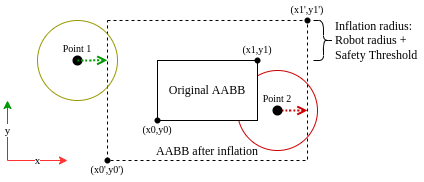

The diagram above was exported from draw.io. Its source (the exported page's mxGraphModel, read from the mxfile embedded in the PNG):
<mxGraphModel dx="677" dy="418" grid="1" gridSize="10" guides="1" tooltips="1" connect="1" arrows="1" fold="1" page="1" pageScale="1" pageWidth="850" pageHeight="1100" math="0" shadow="0">
  <root>
    <mxCell id="0" />
    <mxCell id="1" parent="0" />
    <mxCell id="EeNFYIu46wEKLzyHI-Pa-5" value="&lt;font data-font-src=&quot;http://mirrors.ctan.org/fonts/cm-unicode/fonts/otf/cmunbxo.otf&quot; face=&quot;Comptuer Modern&quot;&gt;AABB after inflation&lt;/font&gt;" style="rounded=0;whiteSpace=wrap;html=1;dashed=1;align=center;verticalAlign=bottom;" parent="1" vertex="1">
      <mxGeometry x="320" y="360" width="200" height="140" as="geometry" />
    </mxCell>
    <mxCell id="EeNFYIu46wEKLzyHI-Pa-6" value="" style="shape=curlyBracket;whiteSpace=wrap;html=1;rounded=1;flipH=1;fontFamily=Comptuer Modern;fontSource=http%3A%2F%2Fmirrors.ctan.org%2Ffonts%2Fcm-unicode%2Ffonts%2Fotf%2Fcmunbxo.otf;" parent="1" vertex="1">
      <mxGeometry x="526" y="360" width="20" height="40" as="geometry" />
    </mxCell>
    <mxCell id="EeNFYIu46wEKLzyHI-Pa-7" value="Inflation radius: Robot radius + Safety Threshold" style="text;html=1;strokeColor=none;fillColor=none;align=left;verticalAlign=middle;whiteSpace=wrap;rounded=0;fontFamily=Comptuer Modern;fontSource=http%3A%2F%2Fmirrors.ctan.org%2Ffonts%2Fcm-unicode%2Ffonts%2Fotf%2Fcmunbxo.otf;" parent="1" vertex="1">
      <mxGeometry x="546" y="365" width="90" height="30" as="geometry" />
    </mxCell>
    <mxCell id="EeNFYIu46wEKLzyHI-Pa-11" value="" style="endArrow=none;dashed=1;html=1;dashPattern=1 1;strokeWidth=2;fontFamily=Comptuer Modern;fontSource=http%3A%2F%2Fmirrors.ctan.org%2Ffonts%2Fcm-unicode%2Ffonts%2Fotf%2Fcmunbxo.otf;startArrow=open;startFill=0;endFill=0;curved=1;strokeColor=#CC0000;entryX=0.5;entryY=0.5;entryDx=0;entryDy=0;entryPerimeter=0;" parent="1" target="EeNFYIu46wEKLzyHI-Pa-10" edge="1">
      <mxGeometry width="50" height="50" relative="1" as="geometry">
        <mxPoint x="520" y="449.94" as="sourcePoint" />
        <mxPoint x="500" y="449.94" as="targetPoint" />
      </mxGeometry>
    </mxCell>
    <mxCell id="EeNFYIu46wEKLzyHI-Pa-17" value="(x0',y0')" style="shape=waypoint;sketch=0;fillStyle=solid;size=6;pointerEvents=1;points=[];fillColor=none;resizable=0;rotatable=0;perimeter=centerPerimeter;snapToPoint=1;fontFamily=Comptuer Modern;fontSource=http%3A%2F%2Fmirrors.ctan.org%2Ffonts%2Fcm-unicode%2Ffonts%2Fotf%2Fcmunbxo.otf;fontSize=10;strokeWidth=1;spacing=4;verticalAlign=bottom;" parent="1" vertex="1">
      <mxGeometry x="300" y="480" width="40" height="40" as="geometry" />
    </mxCell>
    <mxCell id="EeNFYIu46wEKLzyHI-Pa-18" value="(x1',y1')" style="shape=waypoint;sketch=0;fillStyle=solid;size=6;pointerEvents=1;points=[];fillColor=none;resizable=0;rotatable=0;perimeter=centerPerimeter;snapToPoint=1;fontFamily=Comptuer Modern;fontSource=http%3A%2F%2Fmirrors.ctan.org%2Ffonts%2Fcm-unicode%2Ffonts%2Fotf%2Fcmunbxo.otf;fontSize=10;strokeWidth=1;spacing=-1;verticalAlign=top;" parent="1" vertex="1">
      <mxGeometry x="500" y="340" width="40" height="40" as="geometry" />
    </mxCell>
    <mxCell id="EeNFYIu46wEKLzyHI-Pa-21" value="" style="group" parent="1" vertex="1" connectable="0">
      <mxGeometry x="250" y="360" width="80" height="80" as="geometry" />
    </mxCell>
    <mxCell id="EeNFYIu46wEKLzyHI-Pa-20" value="" style="ellipse;whiteSpace=wrap;html=1;aspect=fixed;fontFamily=Comptuer Modern;fontSource=http%3A%2F%2Fmirrors.ctan.org%2Ffonts%2Fcm-unicode%2Ffonts%2Fotf%2Fcmunbxo.otf;fontSize=10;strokeWidth=1;fillColor=none;strokeColor=#999900;" parent="EeNFYIu46wEKLzyHI-Pa-21" vertex="1">
      <mxGeometry width="80" height="80" as="geometry" />
    </mxCell>
    <mxCell id="EeNFYIu46wEKLzyHI-Pa-8" value="Point 1&#10;" style="shape=waypoint;sketch=0;fillStyle=solid;size=6;pointerEvents=1;points=[];fillColor=none;resizable=0;rotatable=0;perimeter=centerPerimeter;snapToPoint=1;fontFamily=Comptuer Modern;fontSource=http%3A%2F%2Fmirrors.ctan.org%2Ffonts%2Fcm-unicode%2Ffonts%2Fotf%2Fcmunbxo.otf;strokeWidth=3;verticalAlign=top;horizontal=1;fontSize=10;spacing=-2;" parent="EeNFYIu46wEKLzyHI-Pa-21" vertex="1">
      <mxGeometry x="20" y="20" width="40" height="40" as="geometry" />
    </mxCell>
    <mxCell id="EeNFYIu46wEKLzyHI-Pa-9" value="" style="endArrow=open;dashed=1;html=1;dashPattern=1 1;strokeWidth=2;fontFamily=Comptuer Modern;fontSource=http%3A%2F%2Fmirrors.ctan.org%2Ffonts%2Fcm-unicode%2Ffonts%2Fotf%2Fcmunbxo.otf;exitX=0.492;exitY=0.594;exitDx=0;exitDy=0;exitPerimeter=0;startArrow=none;startFill=0;endFill=0;curved=1;strokeColor=#009900;entryX=-0.001;entryY=0.284;entryDx=0;entryDy=0;entryPerimeter=0;" parent="1" source="EeNFYIu46wEKLzyHI-Pa-8" target="EeNFYIu46wEKLzyHI-Pa-5" edge="1">
      <mxGeometry width="50" height="50" relative="1" as="geometry">
        <mxPoint x="140" y="90" as="sourcePoint" />
        <mxPoint x="80" y="40" as="targetPoint" />
      </mxGeometry>
    </mxCell>
    <mxCell id="EeNFYIu46wEKLzyHI-Pa-28" value="" style="group" parent="1" vertex="1" connectable="0">
      <mxGeometry x="450" y="410" width="80" height="80" as="geometry" />
    </mxCell>
    <mxCell id="EeNFYIu46wEKLzyHI-Pa-26" value="" style="ellipse;whiteSpace=wrap;html=1;aspect=fixed;fontFamily=Comptuer Modern;fontSource=http%3A%2F%2Fmirrors.ctan.org%2Ffonts%2Fcm-unicode%2Ffonts%2Fotf%2Fcmunbxo.otf;fontSize=10;strokeWidth=1;fillColor=none;strokeColor=#CC0000;" parent="EeNFYIu46wEKLzyHI-Pa-28" vertex="1">
      <mxGeometry width="80" height="80" as="geometry" />
    </mxCell>
    <mxCell id="EeNFYIu46wEKLzyHI-Pa-12" value="" style="group" parent="EeNFYIu46wEKLzyHI-Pa-28" vertex="1" connectable="0">
      <mxGeometry x="20" y="20" width="40" height="40" as="geometry" />
    </mxCell>
    <mxCell id="EeNFYIu46wEKLzyHI-Pa-10" value="Point 2&#10;" style="shape=waypoint;sketch=0;fillStyle=solid;size=6;pointerEvents=1;points=[];fillColor=none;resizable=0;rotatable=0;perimeter=centerPerimeter;snapToPoint=1;fontFamily=Comptuer Modern;fontSource=http%3A%2F%2Fmirrors.ctan.org%2Ffonts%2Fcm-unicode%2Ffonts%2Fotf%2Fcmunbxo.otf;strokeWidth=3;verticalAlign=top;horizontal=1;fontSize=10;spacing=-2;" parent="EeNFYIu46wEKLzyHI-Pa-12" vertex="1">
      <mxGeometry width="40" height="40" as="geometry" />
    </mxCell>
    <mxCell id="EeNFYIu46wEKLzyHI-Pa-2" value="&lt;font data-font-src=&quot;http://mirrors.ctan.org/fonts/cm-unicode/fonts/otf/cmunbxo.otf&quot; face=&quot;Comptuer Modern&quot;&gt;Original AABB&lt;/font&gt;" style="rounded=0;whiteSpace=wrap;html=1;" parent="1" vertex="1">
      <mxGeometry x="370" y="400" width="100" height="60" as="geometry" />
    </mxCell>
    <mxCell id="EeNFYIu46wEKLzyHI-Pa-13" value="(x0,y0)" style="shape=waypoint;sketch=0;fillStyle=solid;size=6;pointerEvents=1;points=[];fillColor=none;resizable=0;rotatable=0;perimeter=centerPerimeter;snapToPoint=1;fontFamily=Comptuer Modern;fontSource=http%3A%2F%2Fmirrors.ctan.org%2Ffonts%2Fcm-unicode%2Ffonts%2Fotf%2Fcmunbxo.otf;fontSize=10;strokeWidth=1;spacing=4;verticalAlign=bottom;" parent="1" vertex="1">
      <mxGeometry x="350" y="440" width="40" height="40" as="geometry" />
    </mxCell>
    <mxCell id="EeNFYIu46wEKLzyHI-Pa-16" value="(x1,y1)" style="shape=waypoint;sketch=0;fillStyle=solid;size=6;pointerEvents=1;points=[];fillColor=none;resizable=0;rotatable=0;perimeter=centerPerimeter;snapToPoint=1;fontFamily=Comptuer Modern;fontSource=http%3A%2F%2Fmirrors.ctan.org%2Ffonts%2Fcm-unicode%2Ffonts%2Fotf%2Fcmunbxo.otf;fontSize=10;strokeWidth=1;spacing=-1;verticalAlign=top;" parent="1" vertex="1">
      <mxGeometry x="450" y="380" width="40" height="40" as="geometry" />
    </mxCell>
    <mxCell id="Kmm9S90bP6v-TzkZn-id-1" value="&lt;font data-font-src=&quot;http://mirrors.ctan.org/fonts/cm-unicode/fonts/otf/cmunbxo.otf&quot; face=&quot;Comptuer Modern&quot;&gt;x&lt;/font&gt;" style="endArrow=classic;html=1;rounded=0;strokeColor=#FF3333;" edge="1" parent="1">
      <mxGeometry width="50" height="50" relative="1" as="geometry">
        <mxPoint x="220" y="500" as="sourcePoint" />
        <mxPoint x="280" y="500" as="targetPoint" />
      </mxGeometry>
    </mxCell>
    <mxCell id="Kmm9S90bP6v-TzkZn-id-2" value="&lt;font data-font-src=&quot;http://mirrors.ctan.org/fonts/cm-unicode/fonts/otf/cmunbxo.otf&quot; face=&quot;Comptuer Modern&quot;&gt;y&lt;/font&gt;" style="endArrow=classic;html=1;rounded=0;strokeColor=#009900;" edge="1" parent="1">
      <mxGeometry width="50" height="50" relative="1" as="geometry">
        <mxPoint x="220" y="500" as="sourcePoint" />
        <mxPoint x="220" y="440" as="targetPoint" />
      </mxGeometry>
    </mxCell>
  </root>
</mxGraphModel>